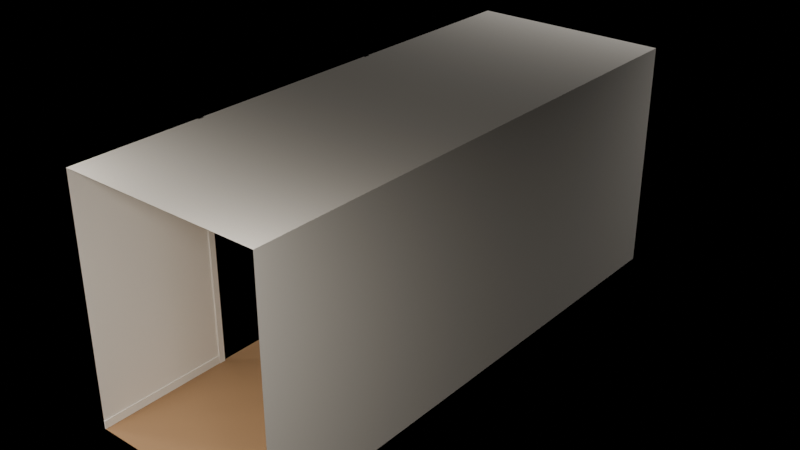 # Source: north-hall.blend  (saved by Blender 5.2.45; exported with 4.5.12 LTS)
import bpy
from mathutils import Matrix  # noqa: F401  (used for matrix-valued properties, if any)

bpy.ops.wm.read_factory_settings(use_empty=True)
scene = bpy.context.scene
scene.name = 'Scene'

# ---- images (referenced by path relative to the original .blend; pixels are not part of the script)
import os
ASSET_DIR = os.environ.get("B2B_ASSET_DIR", "")  # directory of the original .blend (textures are referenced by path, not embedded)
HERE = os.path.dirname(os.path.abspath(__file__))  # packed textures are extracted next to this script under _unpacked/

def load_image(name, relpath, width, height, colorspace="sRGB"):
    """Load a texture the original file referenced (path relative to the .blend, or extracted next to this script)."""
    p = next((c for c in (os.path.join(HERE, relpath), os.path.join(ASSET_DIR, relpath)) if relpath and os.path.exists(c)), "")
    if p:
        img = bpy.data.images.load(p, check_existing=True)
        img.name = name
    else:  # same state as the original file: an image datablock whose file is absent (Cycles renders it pink)
        img = bpy.data.images.new(name, width, height)
        img.source = "FILE"
        img.filepath = "//" + (relpath or name)
    img.colorspace_settings.name = colorspace
    return img
img_north_hall_lightmap = load_image('north-hall_lightmap', 'missing.png', 1024, 1024, 'Non-Color')

# ---- materials (node trees are filled in below, after node groups)
mat_floor = bpy.data.materials.new('floor')
mat_ceiling = bpy.data.materials.new('ceiling')
mat_wall = bpy.data.materials.new('wall')
mat_trim = bpy.data.materials.new('trim')

# ---- material node trees
mat_floor.use_nodes = True; mat_floor.node_tree.nodes.clear()
_N = mat_floor.node_tree.nodes; _L = mat_floor.node_tree.links
n0 = _N.new('ShaderNodeBsdfPrincipled'); n0.name = 'Principled BSDF'; n0.location = (-200, 100)
n0.inputs[0].default_value = (0.3231, 0.1946, 0.09759, 1.0)
n0.inputs[2].default_value = 0.6
n0.inputs[10].default_value = 0.005
n1 = _N.new('ShaderNodeOutputMaterial'); n1.name = 'Material Output'; n1.location = (200, 100)
n2 = _N.new('ShaderNodeTexImage'); n2.name = 'Image Texture'; n2.location = (0, 0)
n2.image = img_north_hall_lightmap
_L.new(n0.outputs[0], n1.inputs[0])
n1.is_active_output = True
mat_ceiling.use_nodes = True; mat_ceiling.node_tree.nodes.clear()
_N = mat_ceiling.node_tree.nodes; _L = mat_ceiling.node_tree.links
n0 = _N.new('ShaderNodeBsdfPrincipled'); n0.name = 'Principled BSDF'; n0.location = (-200, 100)
n0.inputs[0].default_value = (0.8148, 0.7835, 0.7231, 1.0)
n0.inputs[2].default_value = 0.95
n0.inputs[10].default_value = 0.005
n1 = _N.new('ShaderNodeOutputMaterial'); n1.name = 'Material Output'; n1.location = (200, 100)
n2 = _N.new('ShaderNodeTexImage'); n2.name = 'Image Texture'; n2.location = (0, 0)
n2.image = img_north_hall_lightmap
_L.new(n0.outputs[0], n1.inputs[0])
n1.is_active_output = True
mat_wall.use_nodes = True; mat_wall.node_tree.nodes.clear()
_N = mat_wall.node_tree.nodes; _L = mat_wall.node_tree.links
n0 = _N.new('ShaderNodeBsdfPrincipled'); n0.name = 'Principled BSDF'; n0.location = (-200, 100)
n0.inputs[0].default_value = (0.8148, 0.7835, 0.7231, 1.0)
n0.inputs[2].default_value = 0.95
n0.inputs[10].default_value = 0.005
n1 = _N.new('ShaderNodeOutputMaterial'); n1.name = 'Material Output'; n1.location = (200, 100)
n2 = _N.new('ShaderNodeTexImage'); n2.name = 'Image Texture'; n2.location = (0, 0)
n2.image = img_north_hall_lightmap
_L.new(n0.outputs[0], n1.inputs[0])
n1.is_active_output = True
mat_trim.use_nodes = True; mat_trim.node_tree.nodes.clear()
_N = mat_trim.node_tree.nodes; _L = mat_trim.node_tree.links
n0 = _N.new('ShaderNodeBsdfPrincipled'); n0.name = 'Principled BSDF'; n0.location = (-200, 100)
n0.inputs[0].default_value = (0.8148, 0.7835, 0.7231, 1.0)
n0.inputs[2].default_value = 0.95
n0.inputs[10].default_value = 0.005
n1 = _N.new('ShaderNodeOutputMaterial'); n1.name = 'Material Output'; n1.location = (200, 100)
n2 = _N.new('ShaderNodeTexImage'); n2.name = 'Image Texture'; n2.location = (0, 0)
n2.image = img_north_hall_lightmap
_L.new(n0.outputs[0], n1.inputs[0])
n1.is_active_output = True

# ---- world
world_world = bpy.data.worlds.new('World'); scene.world = world_world
world_world.use_nodes = True; world_world.node_tree.nodes.clear()
_N = world_world.node_tree.nodes; _L = world_world.node_tree.links
n0 = _N.new('ShaderNodeBackground'); n0.name = 'Background'; n0.location = (-200, 100)
n0.inputs[0].default_value = (0.05, 0.05, 0.05, 1.0)
n0.inputs[1].default_value = 0.0
n1 = _N.new('ShaderNodeOutputWorld'); n1.name = 'World Output'; n1.location = (200, 100)
_L.new(n0.outputs[0], n1.inputs[0])
n1.is_active_output = True

# ---- lights
light_entrance_gallery_ceiling_light_0_0 = bpy.data.lights.new('entrance-gallery:ceiling_light_0_0', 'AREA')
light_entrance_gallery_ceiling_light_0_0.color = (1.0, 0.94, 0.86)
light_entrance_gallery_ceiling_light_0_0.energy = 120.0
light_entrance_gallery_ceiling_light_0_0.shape = 'DISK'
light_entrance_gallery_ceiling_light_0_0.size = 0.9
light_entrance_gallery_ceiling_light_0_1 = bpy.data.lights.new('entrance-gallery:ceiling_light_0_1', 'AREA')
light_entrance_gallery_ceiling_light_0_1.color = (1.0, 0.94, 0.86)
light_entrance_gallery_ceiling_light_0_1.energy = 120.0
light_entrance_gallery_ceiling_light_0_1.shape = 'DISK'
light_entrance_gallery_ceiling_light_0_1.size = 0.9
light_entrance_gallery_ceiling_light_0_2 = bpy.data.lights.new('entrance-gallery:ceiling_light_0_2', 'AREA')
light_entrance_gallery_ceiling_light_0_2.color = (1.0, 0.94, 0.86)
light_entrance_gallery_ceiling_light_0_2.energy = 120.0
light_entrance_gallery_ceiling_light_0_2.shape = 'DISK'
light_entrance_gallery_ceiling_light_0_2.size = 0.9
light_entrance_gallery_ceiling_light_1_0 = bpy.data.lights.new('entrance-gallery:ceiling_light_1_0', 'AREA')
light_entrance_gallery_ceiling_light_1_0.color = (1.0, 0.94, 0.86)
light_entrance_gallery_ceiling_light_1_0.energy = 120.0
light_entrance_gallery_ceiling_light_1_0.shape = 'DISK'
light_entrance_gallery_ceiling_light_1_0.size = 0.9
light_entrance_gallery_ceiling_light_1_1 = bpy.data.lights.new('entrance-gallery:ceiling_light_1_1', 'AREA')
light_entrance_gallery_ceiling_light_1_1.color = (1.0, 0.94, 0.86)
light_entrance_gallery_ceiling_light_1_1.energy = 120.0
light_entrance_gallery_ceiling_light_1_1.shape = 'DISK'
light_entrance_gallery_ceiling_light_1_1.size = 0.9
light_entrance_gallery_ceiling_light_1_2 = bpy.data.lights.new('entrance-gallery:ceiling_light_1_2', 'AREA')
light_entrance_gallery_ceiling_light_1_2.color = (1.0, 0.94, 0.86)
light_entrance_gallery_ceiling_light_1_2.energy = 120.0
light_entrance_gallery_ceiling_light_1_2.shape = 'DISK'
light_entrance_gallery_ceiling_light_1_2.size = 0.9
light_entrance_gallery_ceiling_light_2_0 = bpy.data.lights.new('entrance-gallery:ceiling_light_2_0', 'AREA')
light_entrance_gallery_ceiling_light_2_0.color = (1.0, 0.94, 0.86)
light_entrance_gallery_ceiling_light_2_0.energy = 120.0
light_entrance_gallery_ceiling_light_2_0.shape = 'DISK'
light_entrance_gallery_ceiling_light_2_0.size = 0.9
light_entrance_gallery_ceiling_light_2_1 = bpy.data.lights.new('entrance-gallery:ceiling_light_2_1', 'AREA')
light_entrance_gallery_ceiling_light_2_1.color = (1.0, 0.94, 0.86)
light_entrance_gallery_ceiling_light_2_1.energy = 120.0
light_entrance_gallery_ceiling_light_2_1.shape = 'DISK'
light_entrance_gallery_ceiling_light_2_1.size = 0.9
light_entrance_gallery_ceiling_light_2_2 = bpy.data.lights.new('entrance-gallery:ceiling_light_2_2', 'AREA')
light_entrance_gallery_ceiling_light_2_2.color = (1.0, 0.94, 0.86)
light_entrance_gallery_ceiling_light_2_2.energy = 120.0
light_entrance_gallery_ceiling_light_2_2.shape = 'DISK'
light_entrance_gallery_ceiling_light_2_2.size = 0.9
light_entrance_gallery_ceiling_light_3_0 = bpy.data.lights.new('entrance-gallery:ceiling_light_3_0', 'AREA')
light_entrance_gallery_ceiling_light_3_0.color = (1.0, 0.94, 0.86)
light_entrance_gallery_ceiling_light_3_0.energy = 120.0
light_entrance_gallery_ceiling_light_3_0.shape = 'DISK'
light_entrance_gallery_ceiling_light_3_0.size = 0.9
light_entrance_gallery_ceiling_light_3_1 = bpy.data.lights.new('entrance-gallery:ceiling_light_3_1', 'AREA')
light_entrance_gallery_ceiling_light_3_1.color = (1.0, 0.94, 0.86)
light_entrance_gallery_ceiling_light_3_1.energy = 120.0
light_entrance_gallery_ceiling_light_3_1.shape = 'DISK'
light_entrance_gallery_ceiling_light_3_1.size = 0.9
light_entrance_gallery_ceiling_light_3_2 = bpy.data.lights.new('entrance-gallery:ceiling_light_3_2', 'AREA')
light_entrance_gallery_ceiling_light_3_2.color = (1.0, 0.94, 0.86)
light_entrance_gallery_ceiling_light_3_2.energy = 120.0
light_entrance_gallery_ceiling_light_3_2.shape = 'DISK'
light_entrance_gallery_ceiling_light_3_2.size = 0.9
light_swan_room_skylight = bpy.data.lights.new('swan-room:skylight', 'AREA')
light_swan_room_skylight.color = (1.0, 0.97, 0.93)
light_swan_room_skylight.energy = 960.0
light_swan_room_skylight.shape = 'RECTANGLE'
light_swan_room_skylight.size = 9.6
light_swan_room_skylight.size_y = 7.2

# ---- meshes
me_north_hall = bpy.data.meshes.new('north-hall')
me_north_hall.from_pydata([(-1.5, 5.0, 0.0), (1.5, 5.0, 0.0), (1.5, 13.0, 0.0), (-1.5, 13.0, 0.0), (-1.5, 13.0, 3.6), (1.5, 13.0, 3.6), (1.5, 5.0, 3.6), (-1.5, 5.0, 3.6), (-1.5, 13.0, 3.6), (-1.5, 10.0, 3.6), (-1.5, 10.0, 0.0), (-1.5, 13.0, 0.0), (-1.5, 10.0, 0.0), (-1.485, 10.0, 0.0), (-1.485, 10.0, 0.12), (-1.5, 10.0, 0.12), (-1.485, 13.0, 0.0), (-1.5, 13.0, 0.0), (-1.5, 13.0, 0.12), (-1.485, 13.0, 0.12), (-1.485, 10.0, 0.0), (-1.485, 13.0, 0.0), (-1.485, 13.0, 0.12), (-1.485, 10.0, 0.12), (-1.5, 13.0, 0.0), (-1.5, 10.0, 0.0), (-1.5, 10.0, 0.12), (-1.5, 13.0, 0.12), (-1.5, 10.0, 0.12), (-1.485, 10.0, 0.12), (-1.485, 13.0, 0.12), (-1.5, 13.0, 0.12), (-1.5, 10.0, 0.0), (-1.475, 10.0, 0.0), (-1.475, 10.0, 3.6), (-1.5, 10.0, 3.6), (-1.475, 10.09, 0.0), (-1.5, 10.09, 0.0), (-1.5, 10.09, 3.6), (-1.475, 10.09, 3.6), (-1.475, 10.0, 0.0), (-1.475, 10.09, 0.0), (-1.475, 10.09, 3.6), (-1.475, 10.0, 3.6), (-1.5, 10.09, 0.0), (-1.5, 10.0, 0.0), (-1.5, 10.0, 3.6), (-1.5, 10.09, 3.6), (-1.5, 10.0, 3.6), (-1.475, 10.0, 3.6), (-1.475, 10.09, 3.6), (-1.5, 10.09, 3.6), (-1.5, 6.91, 0.0), (-1.475, 6.91, 0.0), (-1.475, 6.91, 3.6), (-1.5, 6.91, 3.6), (-1.475, 7.0, 0.0), (-1.5, 7.0, 0.0), (-1.5, 7.0, 3.6), (-1.475, 7.0, 3.6), (-1.475, 6.91, 0.0), (-1.475, 7.0, 0.0), (-1.475, 7.0, 3.6), (-1.475, 6.91, 3.6), (-1.5, 7.0, 0.0), (-1.5, 6.91, 0.0), (-1.5, 6.91, 3.6), (-1.5, 7.0, 3.6), (-1.5, 6.91, 3.6), (-1.475, 6.91, 3.6), (-1.475, 7.0, 3.6), (-1.5, 7.0, 3.6), (-1.5, 7.0, 3.6), (-1.5, 5.0, 3.6), (-1.5, 5.0, 0.0), (-1.5, 7.0, 0.0), (-1.5, 5.0, 0.0), (-1.485, 5.0, 0.0), (-1.485, 5.0, 0.12), (-1.5, 5.0, 0.12), (-1.485, 7.0, 0.0), (-1.5, 7.0, 0.0), (-1.5, 7.0, 0.12), (-1.485, 7.0, 0.12), (-1.485, 5.0, 0.0), (-1.485, 7.0, 0.0), (-1.485, 7.0, 0.12), (-1.485, 5.0, 0.12), (-1.5, 7.0, 0.0), (-1.5, 5.0, 0.0), (-1.5, 5.0, 0.12), (-1.5, 7.0, 0.12), (-1.5, 5.0, 0.12), (-1.485, 5.0, 0.12), (-1.485, 7.0, 0.12), (-1.5, 7.0, 0.12), (1.5, 13.0, 0.0), (1.5, 5.0, 0.0), (1.5, 5.0, 3.6), (1.5, 13.0, 3.6), (1.485, 5.0, 0.0), (1.5, 5.0, 0.0), (1.5, 5.0, 0.12), (1.485, 5.0, 0.12), (1.5, 13.0, 0.0), (1.485, 13.0, 0.0), (1.485, 13.0, 0.12), (1.5, 13.0, 0.12), (1.5, 5.0, 0.0), (1.5, 13.0, 0.0), (1.5, 13.0, 0.12), (1.5, 5.0, 0.12), (1.485, 13.0, 0.0), (1.485, 5.0, 0.0), (1.485, 5.0, 0.12), (1.485, 13.0, 0.12), (1.485, 5.0, 0.12), (1.5, 5.0, 0.12), (1.5, 13.0, 0.12), (1.485, 13.0, 0.12)], [], [(0, 1, 2, 3), (4, 5, 6, 7), (8, 9, 10, 11), (12, 13, 14, 15), (16, 17, 18, 19), (20, 21, 22, 23), (24, 25, 26, 27), (28, 29, 30, 31), (32, 33, 34, 35), (36, 37, 38, 39), (40, 41, 42, 43), (44, 45, 46, 47), (48, 49, 50, 51), (52, 53, 54, 55), (56, 57, 58, 59), (60, 61, 62, 63), (64, 65, 66, 67), (68, 69, 70, 71), (72, 73, 74, 75), (76, 77, 78, 79), (80, 81, 82, 83), (84, 85, 86, 87), (88, 89, 90, 91), (92, 93, 94, 95), (96, 97, 98, 99), (100, 101, 102, 103), (104, 105, 106, 107), (108, 109, 110, 111), (112, 113, 114, 115), (116, 117, 118, 119)])
me_north_hall.polygons.foreach_set('material_index', [0, 1, 2, 3, 3, 3, 3, 3, 3, 3, 3, 3, 3, 3, 3, 3, 3, 3, 2, 3, 3, 3, 3, 3, 2, 3, 3, 3, 3, 3])
_uv = me_north_hall.uv_layers.new(name='UVMap')
_uv.uv.foreach_set('vector', [-1.5, 5.0, 1.5, 5.0, 1.5, 13.0, -1.5, 13.0, -1.5, 13.0, 1.5, 13.0, 1.5, 5.0, -1.5, 5.0, -13.0, 3.6, -10.0, 3.6, -10.0, 0.0, -13.0, 0.0, 0.0, 0.0, 1.0, 0.0, 1.0, 1.0, 0.0, 1.0, 0.0, 0.0, 1.0, 0.0, 1.0, 1.0, 0.0, 1.0, 0.0, 0.0, 1.0, 0.0, 1.0, 1.0, 0.0, 1.0, 0.0, 0.0, 1.0, 0.0, 1.0, 1.0, 0.0, 1.0, 0.0, 0.0, 1.0, 0.0, 1.0, 1.0, 0.0, 1.0, 0.0, 0.0, 1.0, 0.0, 1.0, 1.0, 0.0, 1.0, 0.0, 0.0, 1.0, 0.0, 1.0, 1.0, 0.0, 1.0, 0.0, 0.0, 1.0, 0.0, 1.0, 1.0, 0.0, 1.0, 0.0, 0.0, 1.0, 0.0, 1.0, 1.0, 0.0, 1.0, 0.0, 0.0, 1.0, 0.0, 1.0, 1.0, 0.0, 1.0, 0.0, 0.0, 1.0, 0.0, 1.0, 1.0, 0.0, 1.0, 0.0, 0.0, 1.0, 0.0, 1.0, 1.0, 0.0, 1.0, 0.0, 0.0, 1.0, 0.0, 1.0, 1.0, 0.0, 1.0, 0.0, 0.0, 1.0, 0.0, 1.0, 1.0, 0.0, 1.0, 0.0, 0.0, 1.0, 0.0, 1.0, 1.0, 0.0, 1.0, -7.0, 3.6, -5.0, 3.6, -5.0, 0.0, -7.0, 0.0, 0.0, 0.0, 1.0, 0.0, 1.0, 1.0, 0.0, 1.0, 0.0, 0.0, 1.0, 0.0, 1.0, 1.0, 0.0, 1.0, 0.0, 0.0, 1.0, 0.0, 1.0, 1.0, 0.0, 1.0, 0.0, 0.0, 1.0, 0.0, 1.0, 1.0, 0.0, 1.0, 0.0, 0.0, 1.0, 0.0, 1.0, 1.0, 0.0, 1.0, -13.0, 0.0, -5.0, 0.0, -5.0, 3.6, -13.0, 3.6, 0.0, 0.0, 1.0, 0.0, 1.0, 1.0, 0.0, 1.0, 0.0, 0.0, 1.0, 0.0, 1.0, 1.0, 0.0, 1.0, 0.0, 0.0, 1.0, 0.0, 1.0, 1.0, 0.0, 1.0, 0.0, 0.0, 1.0, 0.0, 1.0, 1.0, 0.0, 1.0, 0.0, 0.0, 1.0, 0.0, 1.0, 1.0, 0.0, 1.0])
_uv.active_render = True
_uv = me_north_hall.uv_layers.new(name='Lightmap')
_uv.uv.foreach_set('vector', [0.585, 0.001798, 0.8456, 0.001798, 0.8456, 0.6967, 0.585, 0.6967, 0.5804, 0.6967, 0.3198, 0.6967, 0.3198, 0.001798, 0.5804, 0.001798, 0.0025, 0.9984, 0.0025, 0.7378, 0.3152, 0.7378, 0.3152, 0.9984, 0.7035, 0.7116, 0.7022, 0.7116, 0.7022, 0.7012, 0.7035, 0.7012, 0.7197, 0.7116, 0.7184, 0.7116, 0.7184, 0.7012, 0.7197, 0.7012, 0.897, 0.6377, 0.897, 0.8983, 0.8866, 0.8983, 0.8866, 0.6377, 0.8983, 0.001858, 0.8983, 0.2625, 0.8879, 0.2625, 0.8879, 0.001858, 0.8862, 0.2684, 0.8875, 0.2684, 0.8875, 0.529, 0.8862, 0.529, 0.8767, 0.3152, 0.8745, 0.3152, 0.8745, 0.0025, 0.8767, 0.0025, 0.8767, 0.6345, 0.8745, 0.6345, 0.8745, 0.3218, 0.8767, 0.3218, 0.8577, 0.3152, 0.8499, 0.3152, 0.8499, 0.0025, 0.8577, 0.0025, 0.8577, 0.6345, 0.8499, 0.6345, 0.8499, 0.3218, 0.8577, 0.3218, 0.7176, 0.7173, 0.7197, 0.7173, 0.7197, 0.7252, 0.7176, 0.7252, 0.8821, 0.3152, 0.8799, 0.3152, 0.8799, 0.0025, 0.8821, 0.0025, 0.8821, 0.6345, 0.8799, 0.6345, 0.8799, 0.3218, 0.8821, 0.3218, 0.8699, 0.8713, 0.8621, 0.8713, 0.8621, 0.5585, 0.8699, 0.5585, 0.8713, 0.3152, 0.8635, 0.3152, 0.8635, 0.0025, 0.8713, 0.0025, 0.723, 0.7173, 0.7252, 0.7173, 0.7252, 0.7252, 0.723, 0.7252, 0.3218, 0.9105, 0.3218, 0.7368, 0.6345, 0.7368, 0.6345, 0.9105, 0.7116, 0.7184, 0.7116, 0.7197, 0.7012, 0.7197, 0.7012, 0.7184, 0.7089, 0.7116, 0.7076, 0.7116, 0.7076, 0.7012, 0.7089, 0.7012, 0.6394, 0.804, 0.8131, 0.804, 0.8131, 0.8144, 0.6394, 0.8144, 0.6407, 0.7377, 0.8144, 0.7377, 0.8144, 0.7482, 0.6407, 0.7482, 0.6407, 0.7536, 0.6407, 0.7523, 0.8144, 0.7523, 0.8144, 0.7536, 0.3152, 0.001798, 0.3152, 0.6967, 0.0025, 0.6967, 0.0025, 0.001797, 0.7143, 0.7116, 0.713, 0.7116, 0.713, 0.7012, 0.7143, 0.7012, 0.7252, 0.7116, 0.7239, 0.7116, 0.7239, 0.7012, 0.7252, 0.7012, 0.001797, 0.7174, 0.6967, 0.7174, 0.6967, 0.7279, 0.001797, 0.7279, 0.001797, 0.7026, 0.6967, 0.7026, 0.6967, 0.713, 0.001797, 0.713, 0.001798, 0.7333, 0.001798, 0.732, 0.6967, 0.732, 0.6967, 0.7333])
me_north_hall.materials.append(mat_floor)
me_north_hall.materials.append(mat_ceiling)
me_north_hall.materials.append(mat_wall)
me_north_hall.materials.append(mat_trim)
me_north_hall.update()

# ---- objects
ob_entrance_gallery_ceiling_light_0_0 = bpy.data.objects.new('entrance-gallery:ceiling_light_0_0', light_entrance_gallery_ceiling_light_0_0)
ob_entrance_gallery_ceiling_light_0_1 = bpy.data.objects.new('entrance-gallery:ceiling_light_0_1', light_entrance_gallery_ceiling_light_0_1)
ob_entrance_gallery_ceiling_light_0_2 = bpy.data.objects.new('entrance-gallery:ceiling_light_0_2', light_entrance_gallery_ceiling_light_0_2)
ob_entrance_gallery_ceiling_light_1_0 = bpy.data.objects.new('entrance-gallery:ceiling_light_1_0', light_entrance_gallery_ceiling_light_1_0)
ob_entrance_gallery_ceiling_light_1_1 = bpy.data.objects.new('entrance-gallery:ceiling_light_1_1', light_entrance_gallery_ceiling_light_1_1)
ob_entrance_gallery_ceiling_light_1_2 = bpy.data.objects.new('entrance-gallery:ceiling_light_1_2', light_entrance_gallery_ceiling_light_1_2)
ob_entrance_gallery_ceiling_light_2_0 = bpy.data.objects.new('entrance-gallery:ceiling_light_2_0', light_entrance_gallery_ceiling_light_2_0)
ob_entrance_gallery_ceiling_light_2_1 = bpy.data.objects.new('entrance-gallery:ceiling_light_2_1', light_entrance_gallery_ceiling_light_2_1)
ob_entrance_gallery_ceiling_light_2_2 = bpy.data.objects.new('entrance-gallery:ceiling_light_2_2', light_entrance_gallery_ceiling_light_2_2)
ob_entrance_gallery_ceiling_light_3_0 = bpy.data.objects.new('entrance-gallery:ceiling_light_3_0', light_entrance_gallery_ceiling_light_3_0)
ob_entrance_gallery_ceiling_light_3_1 = bpy.data.objects.new('entrance-gallery:ceiling_light_3_1', light_entrance_gallery_ceiling_light_3_1)
ob_entrance_gallery_ceiling_light_3_2 = bpy.data.objects.new('entrance-gallery:ceiling_light_3_2', light_entrance_gallery_ceiling_light_3_2)
ob_swan_room_skylight = bpy.data.objects.new('swan-room:skylight', light_swan_room_skylight)
ob_north_hall = bpy.data.objects.new('north-hall', me_north_hall)

# ---- transforms, parenting, visibility, modifiers, constraints
ob_entrance_gallery_ceiling_light_0_0.location = (-5.25, 3.333, 4.95)
ob_entrance_gallery_ceiling_light_0_1.location = (-5.25, -0.0, 4.95)
ob_entrance_gallery_ceiling_light_0_2.location = (-5.25, -3.333, 4.95)
ob_entrance_gallery_ceiling_light_1_0.location = (-1.75, 3.333, 4.95)
ob_entrance_gallery_ceiling_light_1_1.location = (-1.75, -0.0, 4.95)
ob_entrance_gallery_ceiling_light_1_2.location = (-1.75, -3.333, 4.95)
ob_entrance_gallery_ceiling_light_2_0.location = (1.75, 3.333, 4.95)
ob_entrance_gallery_ceiling_light_2_1.location = (1.75, -0.0, 4.95)
ob_entrance_gallery_ceiling_light_2_2.location = (1.75, -3.333, 4.95)
ob_entrance_gallery_ceiling_light_3_0.location = (5.25, 3.333, 4.95)
ob_entrance_gallery_ceiling_light_3_1.location = (5.25, -0.0, 4.95)
ob_entrance_gallery_ceiling_light_3_2.location = (5.25, -3.333, 4.95)
ob_swan_room_skylight.location = (0.0, 19.0, 5.45)
ob_north_hall.location = (0.0, 0.0, 0.0)

# ---- collection membership
scene.collection.objects.link(ob_entrance_gallery_ceiling_light_0_0)
scene.collection.objects.link(ob_entrance_gallery_ceiling_light_0_1)
scene.collection.objects.link(ob_entrance_gallery_ceiling_light_0_2)
scene.collection.objects.link(ob_entrance_gallery_ceiling_light_1_0)
scene.collection.objects.link(ob_entrance_gallery_ceiling_light_1_1)
scene.collection.objects.link(ob_entrance_gallery_ceiling_light_1_2)
scene.collection.objects.link(ob_entrance_gallery_ceiling_light_2_0)
scene.collection.objects.link(ob_entrance_gallery_ceiling_light_2_1)
scene.collection.objects.link(ob_entrance_gallery_ceiling_light_2_2)
scene.collection.objects.link(ob_entrance_gallery_ceiling_light_3_0)
scene.collection.objects.link(ob_entrance_gallery_ceiling_light_3_1)
scene.collection.objects.link(ob_entrance_gallery_ceiling_light_3_2)
scene.collection.objects.link(ob_swan_room_skylight)
scene.collection.objects.link(ob_north_hall)

# ---- scene / render settings (as saved in the file)
scene.frame_start = 1; scene.frame_end = 250; scene.frame_set(1)
scene.render.engine = 'CYCLES'
scene.render.image_settings.file_format = 'JPEG'
scene.render.image_settings.color_mode = 'RGB'
scene.render.image_settings.quality = 92
scene.render.bake_bias = 0.0
scene.render.bake_samples = 0
scene.render.compositor_device = 'GPU'
scene.cycles.samples = 192
scene.eevee.use_volume_custom_range = False
scene.eevee.fast_gi_thickness_near = 0.1
scene.eevee.fast_gi_thickness_far = 0.0
scene.eevee.ray_tracing_options.screen_trace_thickness = 0.1
bpy.context.view_layer.update()

# ---- added for rendering (the .blend has no active camera): camera
cam_auto = bpy.data.cameras.new('AutoCamera')
cam_auto.lens = 50.0
cam_auto.sensor_width = 36.0
cam_auto.clip_end = 1000.0
ob_auto_camera = bpy.data.objects.new('AutoCamera', cam_auto)
scene.collection.objects.link(ob_auto_camera)
ob_auto_camera.location = (8.57818, -1.29382, 8.66255)
ob_auto_camera.rotation_euler = (1.09748, -7.21219e-08, 0.694738)
scene.camera = ob_auto_camera
bpy.context.view_layer.update()
